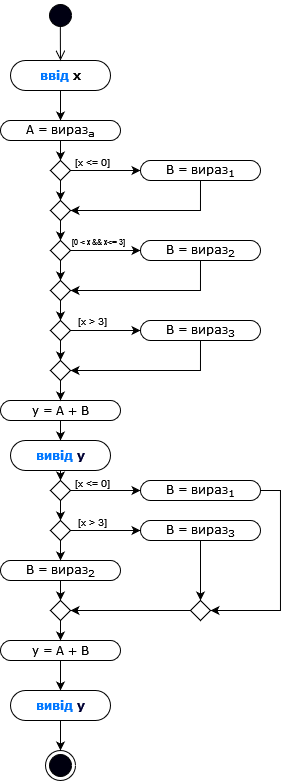

The diagram above was exported from draw.io. Its source (the exported page's mxGraphModel, read from the mxfile embedded in the PNG):
<mxGraphModel dx="989" dy="546" grid="1" gridSize="3" guides="1" tooltips="1" connect="1" arrows="1" fold="1" page="1" pageScale="1" pageWidth="850" pageHeight="1100" background="none" math="0" shadow="0">
  <root>
    <mxCell id="0" />
    <mxCell id="1" parent="0" />
    <mxCell id="_zKJp6V1M3OAOAfswGtX-105" style="edgeStyle=orthogonalEdgeStyle;rounded=0;orthogonalLoop=1;jettySize=auto;html=1;exitX=0.5;exitY=1;exitDx=0;exitDy=0;entryX=0.5;entryY=0;entryDx=0;entryDy=0;" edge="1" parent="1" source="_zKJp6V1M3OAOAfswGtX-35" target="_zKJp6V1M3OAOAfswGtX-42">
      <mxGeometry relative="1" as="geometry" />
    </mxCell>
    <mxCell id="_zKJp6V1M3OAOAfswGtX-35" value="&lt;font color=&quot;#0077ff&quot;&gt;ввід&lt;/font&gt; х" style="rounded=1;whiteSpace=wrap;html=1;shadow=0;comic=0;labelBackgroundColor=none;strokeWidth=1;fontFamily=Verdana;fontSize=12;align=center;arcSize=50;fontStyle=1" vertex="1" parent="1">
      <mxGeometry x="350" y="90" width="100" height="30" as="geometry" />
    </mxCell>
    <mxCell id="_zKJp6V1M3OAOAfswGtX-38" value="" style="ellipse;html=1;shape=startState;fillColor=#000012;" vertex="1" parent="1">
      <mxGeometry x="385" y="30" width="30" height="30" as="geometry" />
    </mxCell>
    <mxCell id="_zKJp6V1M3OAOAfswGtX-39" value="" style="edgeStyle=orthogonalEdgeStyle;html=1;verticalAlign=bottom;endArrow=open;endSize=8;rounded=0;entryX=0.5;entryY=0;entryDx=0;entryDy=0;exitX=0.495;exitY=0.878;exitDx=0;exitDy=0;exitPerimeter=0;" edge="1" source="_zKJp6V1M3OAOAfswGtX-38" parent="1" target="_zKJp6V1M3OAOAfswGtX-35">
      <mxGeometry relative="1" as="geometry">
        <mxPoint x="245" y="250" as="targetPoint" />
      </mxGeometry>
    </mxCell>
    <mxCell id="_zKJp6V1M3OAOAfswGtX-63" style="edgeStyle=orthogonalEdgeStyle;rounded=0;orthogonalLoop=1;jettySize=auto;html=1;exitX=0.5;exitY=1;exitDx=0;exitDy=0;entryX=0.5;entryY=0;entryDx=0;entryDy=0;" edge="1" parent="1" source="_zKJp6V1M3OAOAfswGtX-42" target="_zKJp6V1M3OAOAfswGtX-43">
      <mxGeometry relative="1" as="geometry" />
    </mxCell>
    <mxCell id="_zKJp6V1M3OAOAfswGtX-42" value="A = вираз&lt;sub&gt;а&lt;/sub&gt;" style="rounded=1;whiteSpace=wrap;html=1;shadow=0;comic=0;labelBackgroundColor=none;strokeWidth=1;fontFamily=Verdana;fontSize=12;align=center;arcSize=50;" vertex="1" parent="1">
      <mxGeometry x="340" y="150" width="120" height="20" as="geometry" />
    </mxCell>
    <mxCell id="_zKJp6V1M3OAOAfswGtX-62" style="edgeStyle=orthogonalEdgeStyle;rounded=0;orthogonalLoop=1;jettySize=auto;html=1;exitX=1;exitY=0.5;exitDx=0;exitDy=0;entryX=0;entryY=0.5;entryDx=0;entryDy=0;" edge="1" parent="1" source="_zKJp6V1M3OAOAfswGtX-43" target="_zKJp6V1M3OAOAfswGtX-46">
      <mxGeometry relative="1" as="geometry" />
    </mxCell>
    <mxCell id="_zKJp6V1M3OAOAfswGtX-64" style="edgeStyle=orthogonalEdgeStyle;rounded=0;orthogonalLoop=1;jettySize=auto;html=1;exitX=0.5;exitY=1;exitDx=0;exitDy=0;entryX=0.5;entryY=0;entryDx=0;entryDy=0;" edge="1" parent="1" source="_zKJp6V1M3OAOAfswGtX-43" target="_zKJp6V1M3OAOAfswGtX-47">
      <mxGeometry relative="1" as="geometry" />
    </mxCell>
    <mxCell id="_zKJp6V1M3OAOAfswGtX-43" value="" style="rhombus;whiteSpace=wrap;html=1;" vertex="1" parent="1">
      <mxGeometry x="390" y="190" width="20" height="20" as="geometry" />
    </mxCell>
    <mxCell id="_zKJp6V1M3OAOAfswGtX-74" style="edgeStyle=orthogonalEdgeStyle;rounded=0;orthogonalLoop=1;jettySize=auto;html=1;exitX=0.5;exitY=1;exitDx=0;exitDy=0;entryX=1;entryY=0.5;entryDx=0;entryDy=0;" edge="1" parent="1" source="_zKJp6V1M3OAOAfswGtX-46" target="_zKJp6V1M3OAOAfswGtX-47">
      <mxGeometry relative="1" as="geometry" />
    </mxCell>
    <mxCell id="_zKJp6V1M3OAOAfswGtX-46" value="B = вираз&lt;sub&gt;1&lt;/sub&gt;" style="rounded=1;whiteSpace=wrap;html=1;shadow=0;comic=0;labelBackgroundColor=none;strokeWidth=1;fontFamily=Verdana;fontSize=12;align=center;arcSize=50;" vertex="1" parent="1">
      <mxGeometry x="480" y="190" width="120" height="20" as="geometry" />
    </mxCell>
    <mxCell id="_zKJp6V1M3OAOAfswGtX-65" style="edgeStyle=orthogonalEdgeStyle;rounded=0;orthogonalLoop=1;jettySize=auto;html=1;exitX=0.5;exitY=1;exitDx=0;exitDy=0;entryX=0.5;entryY=0;entryDx=0;entryDy=0;" edge="1" parent="1" source="_zKJp6V1M3OAOAfswGtX-47" target="_zKJp6V1M3OAOAfswGtX-58">
      <mxGeometry relative="1" as="geometry" />
    </mxCell>
    <mxCell id="_zKJp6V1M3OAOAfswGtX-47" value="" style="rhombus;whiteSpace=wrap;html=1;" vertex="1" parent="1">
      <mxGeometry x="390" y="230" width="20" height="20" as="geometry" />
    </mxCell>
    <mxCell id="_zKJp6V1M3OAOAfswGtX-73" style="edgeStyle=orthogonalEdgeStyle;rounded=0;orthogonalLoop=1;jettySize=auto;html=1;exitX=0.5;exitY=1;exitDx=0;exitDy=0;entryX=1;entryY=0.5;entryDx=0;entryDy=0;" edge="1" parent="1" source="_zKJp6V1M3OAOAfswGtX-48" target="_zKJp6V1M3OAOAfswGtX-59">
      <mxGeometry relative="1" as="geometry" />
    </mxCell>
    <mxCell id="_zKJp6V1M3OAOAfswGtX-48" value="B = вираз&lt;sub&gt;2&lt;/sub&gt;" style="rounded=1;whiteSpace=wrap;html=1;shadow=0;comic=0;labelBackgroundColor=none;strokeWidth=1;fontFamily=Verdana;fontSize=12;align=center;arcSize=50;" vertex="1" parent="1">
      <mxGeometry x="480" y="270" width="120" height="20" as="geometry" />
    </mxCell>
    <mxCell id="_zKJp6V1M3OAOAfswGtX-72" style="edgeStyle=orthogonalEdgeStyle;rounded=0;orthogonalLoop=1;jettySize=auto;html=1;exitX=0.5;exitY=1;exitDx=0;exitDy=0;entryX=1;entryY=0.5;entryDx=0;entryDy=0;" edge="1" parent="1" source="_zKJp6V1M3OAOAfswGtX-49" target="_zKJp6V1M3OAOAfswGtX-61">
      <mxGeometry relative="1" as="geometry" />
    </mxCell>
    <mxCell id="_zKJp6V1M3OAOAfswGtX-49" value="B = вираз&lt;sub&gt;3&lt;/sub&gt;" style="rounded=1;whiteSpace=wrap;html=1;shadow=0;comic=0;labelBackgroundColor=none;strokeWidth=1;fontFamily=Verdana;fontSize=12;align=center;arcSize=50;" vertex="1" parent="1">
      <mxGeometry x="480" y="350" width="120" height="20" as="geometry" />
    </mxCell>
    <mxCell id="_zKJp6V1M3OAOAfswGtX-75" style="edgeStyle=orthogonalEdgeStyle;rounded=0;orthogonalLoop=1;jettySize=auto;html=1;exitX=0.5;exitY=1;exitDx=0;exitDy=0;entryX=0.5;entryY=0;entryDx=0;entryDy=0;" edge="1" parent="1" source="_zKJp6V1M3OAOAfswGtX-50" target="_zKJp6V1M3OAOAfswGtX-52">
      <mxGeometry relative="1" as="geometry" />
    </mxCell>
    <mxCell id="_zKJp6V1M3OAOAfswGtX-50" value="y = A + B" style="rounded=1;whiteSpace=wrap;html=1;shadow=0;comic=0;labelBackgroundColor=none;strokeWidth=1;fontFamily=Verdana;fontSize=12;align=center;arcSize=50;" vertex="1" parent="1">
      <mxGeometry x="340" y="430" width="120" height="20" as="geometry" />
    </mxCell>
    <mxCell id="_zKJp6V1M3OAOAfswGtX-84" style="edgeStyle=orthogonalEdgeStyle;rounded=0;orthogonalLoop=1;jettySize=auto;html=1;exitX=0.5;exitY=1;exitDx=0;exitDy=0;entryX=0.5;entryY=0;entryDx=0;entryDy=0;" edge="1" parent="1" source="_zKJp6V1M3OAOAfswGtX-52" target="_zKJp6V1M3OAOAfswGtX-76">
      <mxGeometry relative="1" as="geometry" />
    </mxCell>
    <mxCell id="_zKJp6V1M3OAOAfswGtX-52" value="&lt;font color=&quot;#0077ff&quot;&gt;вивід &lt;/font&gt;&lt;font color=&quot;#000033&quot;&gt;y&lt;/font&gt;" style="rounded=1;whiteSpace=wrap;html=1;shadow=0;comic=0;labelBackgroundColor=none;strokeWidth=1;fontFamily=Verdana;fontSize=12;align=center;arcSize=50;fontStyle=1" vertex="1" parent="1">
      <mxGeometry x="350" y="470" width="100" height="30" as="geometry" />
    </mxCell>
    <mxCell id="_zKJp6V1M3OAOAfswGtX-94" style="edgeStyle=orthogonalEdgeStyle;rounded=0;orthogonalLoop=1;jettySize=auto;html=1;exitX=0.5;exitY=1;exitDx=0;exitDy=0;entryX=0.5;entryY=0;entryDx=0;entryDy=0;" edge="1" parent="1" source="_zKJp6V1M3OAOAfswGtX-53" target="_zKJp6V1M3OAOAfswGtX-54">
      <mxGeometry relative="1" as="geometry" />
    </mxCell>
    <mxCell id="_zKJp6V1M3OAOAfswGtX-53" value="y = A + B" style="rounded=1;whiteSpace=wrap;html=1;shadow=0;comic=0;labelBackgroundColor=none;strokeWidth=1;fontFamily=Verdana;fontSize=12;align=center;arcSize=50;" vertex="1" parent="1">
      <mxGeometry x="340" y="670" width="120" height="20" as="geometry" />
    </mxCell>
    <mxCell id="_zKJp6V1M3OAOAfswGtX-95" style="edgeStyle=orthogonalEdgeStyle;rounded=0;orthogonalLoop=1;jettySize=auto;html=1;exitX=0.5;exitY=1;exitDx=0;exitDy=0;entryX=0.5;entryY=0;entryDx=0;entryDy=0;" edge="1" parent="1" source="_zKJp6V1M3OAOAfswGtX-54" target="_zKJp6V1M3OAOAfswGtX-83">
      <mxGeometry relative="1" as="geometry" />
    </mxCell>
    <mxCell id="_zKJp6V1M3OAOAfswGtX-54" value="&lt;font color=&quot;#0077ff&quot;&gt;вивід &lt;/font&gt;&lt;font color=&quot;#000033&quot;&gt;y&lt;/font&gt;" style="rounded=1;whiteSpace=wrap;html=1;shadow=0;comic=0;labelBackgroundColor=none;strokeWidth=1;fontFamily=Verdana;fontSize=12;align=center;arcSize=50;fontStyle=1" vertex="1" parent="1">
      <mxGeometry x="350" y="720" width="100" height="30" as="geometry" />
    </mxCell>
    <mxCell id="_zKJp6V1M3OAOAfswGtX-86" style="edgeStyle=orthogonalEdgeStyle;rounded=0;orthogonalLoop=1;jettySize=auto;html=1;exitX=1;exitY=0.5;exitDx=0;exitDy=0;entryX=1;entryY=0.5;entryDx=0;entryDy=0;" edge="1" parent="1" source="_zKJp6V1M3OAOAfswGtX-55" target="_zKJp6V1M3OAOAfswGtX-78">
      <mxGeometry relative="1" as="geometry" />
    </mxCell>
    <mxCell id="_zKJp6V1M3OAOAfswGtX-55" value="B = вираз&lt;sub&gt;1&lt;/sub&gt;" style="rounded=1;whiteSpace=wrap;html=1;shadow=0;comic=0;labelBackgroundColor=none;strokeWidth=1;fontFamily=Verdana;fontSize=12;align=center;arcSize=50;" vertex="1" parent="1">
      <mxGeometry x="480" y="510" width="120" height="20" as="geometry" />
    </mxCell>
    <mxCell id="_zKJp6V1M3OAOAfswGtX-92" style="edgeStyle=orthogonalEdgeStyle;rounded=0;orthogonalLoop=1;jettySize=auto;html=1;exitX=0.5;exitY=1;exitDx=0;exitDy=0;entryX=0.5;entryY=0;entryDx=0;entryDy=0;" edge="1" parent="1" source="_zKJp6V1M3OAOAfswGtX-56" target="_zKJp6V1M3OAOAfswGtX-79">
      <mxGeometry relative="1" as="geometry" />
    </mxCell>
    <mxCell id="_zKJp6V1M3OAOAfswGtX-56" value="B = вираз&lt;sub&gt;2&lt;/sub&gt;" style="rounded=1;whiteSpace=wrap;html=1;shadow=0;comic=0;labelBackgroundColor=none;strokeWidth=1;fontFamily=Verdana;fontSize=12;align=center;arcSize=50;" vertex="1" parent="1">
      <mxGeometry x="340" y="590" width="120" height="20" as="geometry" />
    </mxCell>
    <mxCell id="_zKJp6V1M3OAOAfswGtX-87" style="edgeStyle=orthogonalEdgeStyle;rounded=0;orthogonalLoop=1;jettySize=auto;html=1;exitX=0.5;exitY=1;exitDx=0;exitDy=0;entryX=0.5;entryY=0;entryDx=0;entryDy=0;" edge="1" parent="1" source="_zKJp6V1M3OAOAfswGtX-57" target="_zKJp6V1M3OAOAfswGtX-78">
      <mxGeometry relative="1" as="geometry" />
    </mxCell>
    <mxCell id="_zKJp6V1M3OAOAfswGtX-57" value="B = вираз&lt;sub&gt;3&lt;/sub&gt;" style="rounded=1;whiteSpace=wrap;html=1;shadow=0;comic=0;labelBackgroundColor=none;strokeWidth=1;fontFamily=Verdana;fontSize=12;align=center;arcSize=50;" vertex="1" parent="1">
      <mxGeometry x="480" y="550" width="120" height="20" as="geometry" />
    </mxCell>
    <mxCell id="_zKJp6V1M3OAOAfswGtX-66" style="edgeStyle=orthogonalEdgeStyle;rounded=0;orthogonalLoop=1;jettySize=auto;html=1;exitX=0.5;exitY=1;exitDx=0;exitDy=0;entryX=0.5;entryY=0;entryDx=0;entryDy=0;" edge="1" parent="1" source="_zKJp6V1M3OAOAfswGtX-58" target="_zKJp6V1M3OAOAfswGtX-59">
      <mxGeometry relative="1" as="geometry" />
    </mxCell>
    <mxCell id="_zKJp6V1M3OAOAfswGtX-70" style="edgeStyle=orthogonalEdgeStyle;rounded=0;orthogonalLoop=1;jettySize=auto;html=1;exitX=1;exitY=0.5;exitDx=0;exitDy=0;entryX=0;entryY=0.5;entryDx=0;entryDy=0;" edge="1" parent="1" source="_zKJp6V1M3OAOAfswGtX-58" target="_zKJp6V1M3OAOAfswGtX-48">
      <mxGeometry relative="1" as="geometry" />
    </mxCell>
    <mxCell id="_zKJp6V1M3OAOAfswGtX-58" value="" style="rhombus;whiteSpace=wrap;html=1;" vertex="1" parent="1">
      <mxGeometry x="390" y="270" width="20" height="20" as="geometry" />
    </mxCell>
    <mxCell id="_zKJp6V1M3OAOAfswGtX-67" style="edgeStyle=orthogonalEdgeStyle;rounded=0;orthogonalLoop=1;jettySize=auto;html=1;exitX=0.5;exitY=1;exitDx=0;exitDy=0;entryX=0.5;entryY=0;entryDx=0;entryDy=0;" edge="1" parent="1" source="_zKJp6V1M3OAOAfswGtX-59" target="_zKJp6V1M3OAOAfswGtX-60">
      <mxGeometry relative="1" as="geometry" />
    </mxCell>
    <mxCell id="_zKJp6V1M3OAOAfswGtX-59" value="" style="rhombus;whiteSpace=wrap;html=1;" vertex="1" parent="1">
      <mxGeometry x="390" y="310" width="20" height="20" as="geometry" />
    </mxCell>
    <mxCell id="_zKJp6V1M3OAOAfswGtX-68" style="edgeStyle=orthogonalEdgeStyle;rounded=0;orthogonalLoop=1;jettySize=auto;html=1;exitX=0.5;exitY=1;exitDx=0;exitDy=0;entryX=0.5;entryY=0;entryDx=0;entryDy=0;" edge="1" parent="1" source="_zKJp6V1M3OAOAfswGtX-60" target="_zKJp6V1M3OAOAfswGtX-61">
      <mxGeometry relative="1" as="geometry" />
    </mxCell>
    <mxCell id="_zKJp6V1M3OAOAfswGtX-71" style="edgeStyle=orthogonalEdgeStyle;rounded=0;orthogonalLoop=1;jettySize=auto;html=1;exitX=1;exitY=0.5;exitDx=0;exitDy=0;entryX=0;entryY=0.5;entryDx=0;entryDy=0;" edge="1" parent="1" source="_zKJp6V1M3OAOAfswGtX-60" target="_zKJp6V1M3OAOAfswGtX-49">
      <mxGeometry relative="1" as="geometry" />
    </mxCell>
    <mxCell id="_zKJp6V1M3OAOAfswGtX-60" value="" style="rhombus;whiteSpace=wrap;html=1;" vertex="1" parent="1">
      <mxGeometry x="390" y="350" width="20" height="20" as="geometry" />
    </mxCell>
    <mxCell id="_zKJp6V1M3OAOAfswGtX-69" style="edgeStyle=orthogonalEdgeStyle;rounded=0;orthogonalLoop=1;jettySize=auto;html=1;exitX=0.5;exitY=1;exitDx=0;exitDy=0;entryX=0.5;entryY=0;entryDx=0;entryDy=0;" edge="1" parent="1" source="_zKJp6V1M3OAOAfswGtX-61" target="_zKJp6V1M3OAOAfswGtX-50">
      <mxGeometry relative="1" as="geometry" />
    </mxCell>
    <mxCell id="_zKJp6V1M3OAOAfswGtX-61" value="" style="rhombus;whiteSpace=wrap;html=1;" vertex="1" parent="1">
      <mxGeometry x="390" y="390" width="20" height="20" as="geometry" />
    </mxCell>
    <mxCell id="_zKJp6V1M3OAOAfswGtX-85" style="edgeStyle=orthogonalEdgeStyle;rounded=0;orthogonalLoop=1;jettySize=auto;html=1;exitX=1;exitY=0.5;exitDx=0;exitDy=0;entryX=0;entryY=0.5;entryDx=0;entryDy=0;" edge="1" parent="1" source="_zKJp6V1M3OAOAfswGtX-76" target="_zKJp6V1M3OAOAfswGtX-55">
      <mxGeometry relative="1" as="geometry" />
    </mxCell>
    <mxCell id="_zKJp6V1M3OAOAfswGtX-90" style="edgeStyle=orthogonalEdgeStyle;rounded=0;orthogonalLoop=1;jettySize=auto;html=1;exitX=0.5;exitY=1;exitDx=0;exitDy=0;entryX=0.5;entryY=0;entryDx=0;entryDy=0;" edge="1" parent="1" source="_zKJp6V1M3OAOAfswGtX-76" target="_zKJp6V1M3OAOAfswGtX-77">
      <mxGeometry relative="1" as="geometry" />
    </mxCell>
    <mxCell id="_zKJp6V1M3OAOAfswGtX-76" value="" style="rhombus;whiteSpace=wrap;html=1;" vertex="1" parent="1">
      <mxGeometry x="390" y="510" width="20" height="20" as="geometry" />
    </mxCell>
    <mxCell id="_zKJp6V1M3OAOAfswGtX-88" style="edgeStyle=orthogonalEdgeStyle;rounded=0;orthogonalLoop=1;jettySize=auto;html=1;exitX=1;exitY=0.5;exitDx=0;exitDy=0;entryX=0;entryY=0.5;entryDx=0;entryDy=0;" edge="1" parent="1" source="_zKJp6V1M3OAOAfswGtX-77" target="_zKJp6V1M3OAOAfswGtX-57">
      <mxGeometry relative="1" as="geometry" />
    </mxCell>
    <mxCell id="_zKJp6V1M3OAOAfswGtX-91" style="edgeStyle=orthogonalEdgeStyle;rounded=0;orthogonalLoop=1;jettySize=auto;html=1;exitX=0.5;exitY=1;exitDx=0;exitDy=0;entryX=0.5;entryY=0;entryDx=0;entryDy=0;" edge="1" parent="1" source="_zKJp6V1M3OAOAfswGtX-77" target="_zKJp6V1M3OAOAfswGtX-56">
      <mxGeometry relative="1" as="geometry" />
    </mxCell>
    <mxCell id="_zKJp6V1M3OAOAfswGtX-77" value="" style="rhombus;whiteSpace=wrap;html=1;" vertex="1" parent="1">
      <mxGeometry x="390" y="550" width="20" height="20" as="geometry" />
    </mxCell>
    <mxCell id="_zKJp6V1M3OAOAfswGtX-89" style="edgeStyle=orthogonalEdgeStyle;rounded=0;orthogonalLoop=1;jettySize=auto;html=1;exitX=0;exitY=0.5;exitDx=0;exitDy=0;entryX=1;entryY=0.5;entryDx=0;entryDy=0;" edge="1" parent="1" source="_zKJp6V1M3OAOAfswGtX-78" target="_zKJp6V1M3OAOAfswGtX-79">
      <mxGeometry relative="1" as="geometry" />
    </mxCell>
    <mxCell id="_zKJp6V1M3OAOAfswGtX-78" value="" style="rhombus;whiteSpace=wrap;html=1;" vertex="1" parent="1">
      <mxGeometry x="530" y="630" width="20" height="20" as="geometry" />
    </mxCell>
    <mxCell id="_zKJp6V1M3OAOAfswGtX-93" style="edgeStyle=orthogonalEdgeStyle;rounded=0;orthogonalLoop=1;jettySize=auto;html=1;exitX=0.5;exitY=1;exitDx=0;exitDy=0;entryX=0.5;entryY=0;entryDx=0;entryDy=0;" edge="1" parent="1" source="_zKJp6V1M3OAOAfswGtX-79" target="_zKJp6V1M3OAOAfswGtX-53">
      <mxGeometry relative="1" as="geometry" />
    </mxCell>
    <mxCell id="_zKJp6V1M3OAOAfswGtX-79" value="" style="rhombus;whiteSpace=wrap;html=1;" vertex="1" parent="1">
      <mxGeometry x="390" y="630" width="20" height="20" as="geometry" />
    </mxCell>
    <mxCell id="_zKJp6V1M3OAOAfswGtX-83" value="" style="ellipse;html=1;shape=endState;fillColor=#00000F;" vertex="1" parent="1">
      <mxGeometry x="385" y="780" width="30" height="30" as="geometry" />
    </mxCell>
    <mxCell id="_zKJp6V1M3OAOAfswGtX-97" value="&lt;font style=&quot;font-size: 8px;&quot;&gt;[0 &amp;lt; x &amp;amp;&amp;amp; x&amp;lt;= 3&lt;/font&gt;]" style="text;html=1;align=center;verticalAlign=middle;resizable=0;points=[];autosize=1;strokeColor=none;fillColor=none;fontSize=8;" vertex="1" parent="1">
      <mxGeometry x="402" y="260" width="72" height="24" as="geometry" />
    </mxCell>
    <mxCell id="_zKJp6V1M3OAOAfswGtX-99" value="[x &amp;lt;= 0]" style="text;html=1;align=center;verticalAlign=middle;resizable=0;points=[];autosize=1;strokeColor=none;fillColor=none;fontSize=10;" vertex="1" parent="1">
      <mxGeometry x="402" y="177" width="60" height="30" as="geometry" />
    </mxCell>
    <mxCell id="_zKJp6V1M3OAOAfswGtX-101" value="[x &amp;gt; 3]" style="text;html=1;align=center;verticalAlign=middle;resizable=0;points=[];autosize=1;strokeColor=none;fillColor=none;fontSize=10;" vertex="1" parent="1">
      <mxGeometry x="407" y="336" width="50" height="30" as="geometry" />
    </mxCell>
    <mxCell id="_zKJp6V1M3OAOAfswGtX-102" value="[x &amp;lt;= 0]" style="text;html=1;align=center;verticalAlign=middle;resizable=0;points=[];autosize=1;strokeColor=none;fillColor=none;fontSize=10;" vertex="1" parent="1">
      <mxGeometry x="402" y="498" width="60" height="30" as="geometry" />
    </mxCell>
    <mxCell id="_zKJp6V1M3OAOAfswGtX-103" value="[x &amp;gt; 3]" style="text;html=1;align=center;verticalAlign=middle;resizable=0;points=[];autosize=1;strokeColor=none;fillColor=none;fontSize=10;" vertex="1" parent="1">
      <mxGeometry x="407" y="537" width="50" height="30" as="geometry" />
    </mxCell>
  </root>
</mxGraphModel>